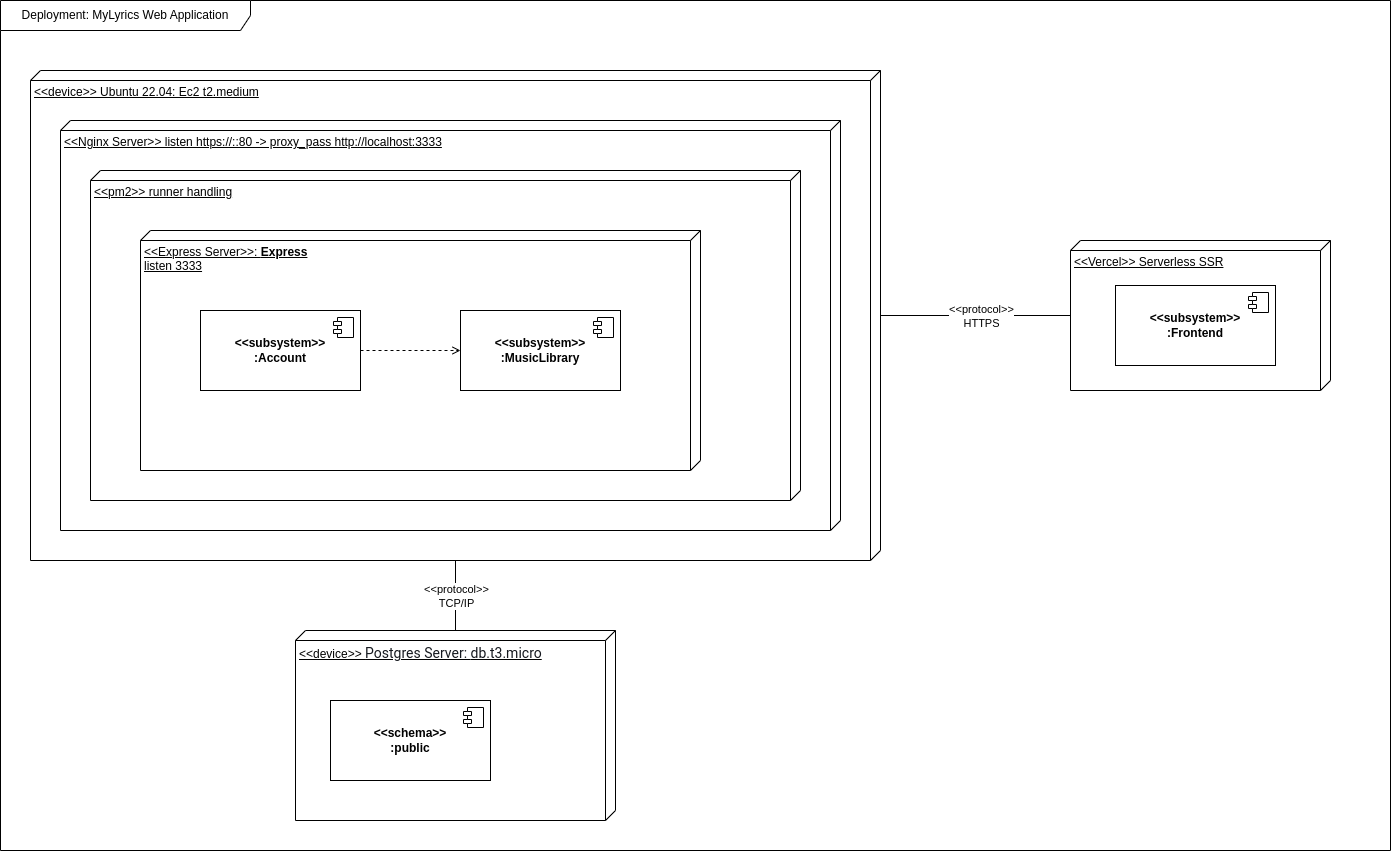

The diagram above was exported from draw.io. Its source (the exported page's mxGraphModel, read from the mxfile embedded in the PNG):
<mxGraphModel dx="1484" dy="658" grid="1" gridSize="10" guides="1" tooltips="1" connect="1" arrows="1" fold="1" page="1" pageScale="1" pageWidth="850" pageHeight="1100" math="0" shadow="0">
  <root>
    <mxCell id="0" />
    <mxCell id="1" parent="0" />
    <mxCell id="2" value="&amp;lt;&amp;lt;device&amp;gt;&amp;gt; Ubuntu 22.04: Ec2 t2.medium" style="verticalAlign=top;align=left;spacingTop=8;spacingLeft=2;spacingRight=12;shape=cube;size=10;direction=south;fontStyle=4;html=1;whiteSpace=wrap;" vertex="1" parent="1">
      <mxGeometry x="1810" y="1470" width="850" height="490" as="geometry" />
    </mxCell>
    <mxCell id="3" value="Deployment: MyLyrics Web Application" style="shape=umlFrame;whiteSpace=wrap;html=1;pointerEvents=0;width=250;height=30;" vertex="1" parent="1">
      <mxGeometry x="1780" y="1400" width="1390" height="850" as="geometry" />
    </mxCell>
    <mxCell id="4" value="&amp;lt;&amp;lt;Nginx Server&amp;gt;&amp;gt; listen https://::80 -&amp;gt; proxy_pass http://localhost:3333" style="verticalAlign=top;align=left;spacingTop=8;spacingLeft=2;spacingRight=12;shape=cube;size=10;direction=south;fontStyle=4;html=1;whiteSpace=wrap;" vertex="1" parent="1">
      <mxGeometry x="1840" y="1520" width="780" height="410" as="geometry" />
    </mxCell>
    <mxCell id="5" value="&amp;lt;&amp;lt;pm2&amp;gt;&amp;gt; runner handling" style="verticalAlign=top;align=left;spacingTop=8;spacingLeft=2;spacingRight=12;shape=cube;size=10;direction=south;fontStyle=4;html=1;whiteSpace=wrap;" vertex="1" parent="1">
      <mxGeometry x="1870" y="1570" width="710" height="330" as="geometry" />
    </mxCell>
    <mxCell id="6" value="&amp;lt;&amp;lt;Express Server&amp;gt;&amp;gt;: &lt;b&gt;Express&lt;/b&gt;&lt;div&gt;listen 3333&lt;/div&gt;" style="verticalAlign=top;align=left;spacingTop=8;spacingLeft=2;spacingRight=12;shape=cube;size=10;direction=south;fontStyle=4;html=1;whiteSpace=wrap;" vertex="1" parent="1">
      <mxGeometry x="1920" y="1630" width="560" height="240" as="geometry" />
    </mxCell>
    <mxCell id="7" style="edgeStyle=orthogonalEdgeStyle;rounded=0;orthogonalLoop=1;jettySize=auto;html=1;dashed=1;endArrow=open;endFill=0;" edge="1" source="8" target="10" parent="1">
      <mxGeometry relative="1" as="geometry" />
    </mxCell>
    <mxCell id="8" value="&lt;div&gt;&lt;b&gt;&amp;lt;&amp;lt;subsystem&amp;gt;&amp;gt;&lt;/b&gt;&lt;/div&gt;&lt;b&gt;:Account&lt;/b&gt;" style="html=1;dropTarget=0;whiteSpace=wrap;" vertex="1" parent="1">
      <mxGeometry x="1980" y="1710" width="160" height="80" as="geometry" />
    </mxCell>
    <mxCell id="9" value="" style="shape=module;jettyWidth=8;jettyHeight=4;" vertex="1" parent="8">
      <mxGeometry x="1" width="20" height="20" relative="1" as="geometry">
        <mxPoint x="-27" y="7" as="offset" />
      </mxGeometry>
    </mxCell>
    <mxCell id="10" value="&lt;div&gt;&lt;b&gt;&amp;lt;&amp;lt;subsystem&amp;gt;&amp;gt;&lt;/b&gt;&lt;/div&gt;&lt;b&gt;:MusicLibrary&lt;/b&gt;" style="html=1;dropTarget=0;whiteSpace=wrap;" vertex="1" parent="1">
      <mxGeometry x="2240" y="1710" width="160" height="80" as="geometry" />
    </mxCell>
    <mxCell id="11" value="" style="shape=module;jettyWidth=8;jettyHeight=4;" vertex="1" parent="10">
      <mxGeometry x="1" width="20" height="20" relative="1" as="geometry">
        <mxPoint x="-27" y="7" as="offset" />
      </mxGeometry>
    </mxCell>
    <mxCell id="12" style="edgeStyle=orthogonalEdgeStyle;rounded=0;orthogonalLoop=1;jettySize=auto;html=1;endArrow=none;endFill=0;" edge="1" source="14" target="2" parent="1">
      <mxGeometry relative="1" as="geometry" />
    </mxCell>
    <mxCell id="13" value="&lt;div&gt;&amp;lt;&amp;lt;protocol&amp;gt;&amp;gt;&lt;/div&gt;HTTPS" style="edgeLabel;html=1;align=center;verticalAlign=middle;resizable=0;points=[];" vertex="1" connectable="0" parent="12">
      <mxGeometry x="0.0702" y="2" relative="1" as="geometry">
        <mxPoint x="12" y="-2" as="offset" />
      </mxGeometry>
    </mxCell>
    <mxCell id="14" value="&amp;lt;&amp;lt;Vercel&amp;gt;&amp;gt; Serverless SSR" style="verticalAlign=top;align=left;spacingTop=8;spacingLeft=2;spacingRight=12;shape=cube;size=10;direction=south;fontStyle=4;html=1;whiteSpace=wrap;" vertex="1" parent="1">
      <mxGeometry x="2850" y="1640" width="260" height="150" as="geometry" />
    </mxCell>
    <mxCell id="15" value="&lt;div&gt;&lt;b&gt;&amp;lt;&amp;lt;subsystem&amp;gt;&amp;gt;&lt;/b&gt;&lt;/div&gt;&lt;b&gt;:Frontend&lt;/b&gt;" style="html=1;dropTarget=0;whiteSpace=wrap;" vertex="1" parent="1">
      <mxGeometry x="2895" y="1685" width="160" height="80" as="geometry" />
    </mxCell>
    <mxCell id="16" value="" style="shape=module;jettyWidth=8;jettyHeight=4;" vertex="1" parent="15">
      <mxGeometry x="1" width="20" height="20" relative="1" as="geometry">
        <mxPoint x="-27" y="7" as="offset" />
      </mxGeometry>
    </mxCell>
    <mxCell id="17" style="edgeStyle=orthogonalEdgeStyle;rounded=0;orthogonalLoop=1;jettySize=auto;html=1;endArrow=none;endFill=0;" edge="1" source="19" target="2" parent="1">
      <mxGeometry relative="1" as="geometry" />
    </mxCell>
    <mxCell id="18" value="&amp;lt;&amp;lt;protocol&amp;gt;&amp;gt;&lt;div&gt;TCP/IP&lt;/div&gt;" style="edgeLabel;html=1;align=center;verticalAlign=middle;resizable=0;points=[];" vertex="1" connectable="0" parent="17">
      <mxGeometry x="0.0112" relative="1" as="geometry">
        <mxPoint as="offset" />
      </mxGeometry>
    </mxCell>
    <mxCell id="19" value="&amp;lt;&amp;lt;device&amp;gt;&amp;gt;&amp;nbsp;&lt;span style=&quot;color: rgb(22, 25, 31); font-family: &amp;quot;Amazon Ember&amp;quot;, &amp;quot;Helvetica Neue&amp;quot;, Roboto, Arial, sans-serif; font-size: 14px; text-wrap: nowrap; background-color: rgb(255, 255, 255);&quot;&gt;Postgres Server:&amp;nbsp;&lt;/span&gt;&lt;span style=&quot;color: rgb(22, 25, 31); font-family: &amp;quot;Amazon Ember&amp;quot;, &amp;quot;Helvetica Neue&amp;quot;, Roboto, Arial, sans-serif; font-size: 14px; text-wrap: nowrap; background-color: rgb(255, 255, 255);&quot;&gt;db.t3.micro&lt;/span&gt;" style="verticalAlign=top;align=left;spacingTop=8;spacingLeft=2;spacingRight=12;shape=cube;size=10;direction=south;fontStyle=4;html=1;whiteSpace=wrap;" vertex="1" parent="1">
      <mxGeometry x="2075" y="2030" width="320" height="190" as="geometry" />
    </mxCell>
    <mxCell id="20" value="&lt;div&gt;&lt;b&gt;&amp;lt;&amp;lt;schema&amp;gt;&amp;gt;&lt;/b&gt;&lt;/div&gt;&lt;b&gt;:public&lt;/b&gt;" style="html=1;dropTarget=0;whiteSpace=wrap;" vertex="1" parent="1">
      <mxGeometry x="2110" y="2100" width="160" height="80" as="geometry" />
    </mxCell>
    <mxCell id="21" value="" style="shape=module;jettyWidth=8;jettyHeight=4;" vertex="1" parent="20">
      <mxGeometry x="1" width="20" height="20" relative="1" as="geometry">
        <mxPoint x="-27" y="7" as="offset" />
      </mxGeometry>
    </mxCell>
  </root>
</mxGraphModel>